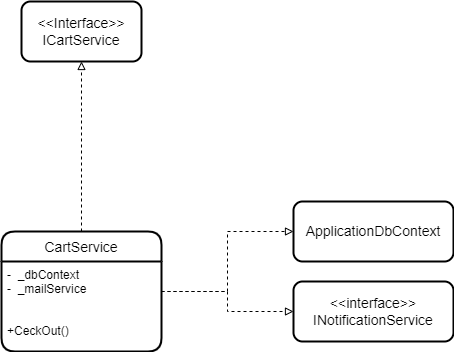

The diagram above was exported from draw.io. Its source (the exported page's mxGraphModel, read from the mxfile embedded in the PNG):
<mxGraphModel dx="1038" dy="489" grid="1" gridSize="10" guides="1" tooltips="1" connect="1" arrows="1" fold="1" page="1" pageScale="1" pageWidth="850" pageHeight="1100" math="0" shadow="0">
  <root>
    <mxCell id="0" />
    <mxCell id="1" parent="0" />
    <mxCell id="hbh7BT0_qXROW1y0GVf4-1" value="" style="edgeStyle=orthogonalEdgeStyle;rounded=0;orthogonalLoop=1;jettySize=auto;html=1;dashed=1;startArrow=none;startFill=0;endArrow=block;endFill=0;" parent="1" target="hbh7BT0_qXROW1y0GVf4-4" edge="1">
      <mxGeometry relative="1" as="geometry">
        <mxPoint x="228" y="320" as="sourcePoint" />
      </mxGeometry>
    </mxCell>
    <mxCell id="hbh7BT0_qXROW1y0GVf4-6" value="" style="edgeStyle=orthogonalEdgeStyle;rounded=0;orthogonalLoop=1;jettySize=auto;html=1;dashed=1;startArrow=none;startFill=0;endArrow=block;endFill=0;" parent="1" source="hbh7BT0_qXROW1y0GVf4-2" target="hbh7BT0_qXROW1y0GVf4-5" edge="1">
      <mxGeometry relative="1" as="geometry" />
    </mxCell>
    <mxCell id="hbh7BT0_qXROW1y0GVf4-9" value="" style="edgeStyle=orthogonalEdgeStyle;rounded=0;orthogonalLoop=1;jettySize=auto;html=1;dashed=1;startArrow=none;startFill=0;endArrow=block;endFill=0;" parent="1" source="hbh7BT0_qXROW1y0GVf4-2" target="hbh7BT0_qXROW1y0GVf4-8" edge="1">
      <mxGeometry relative="1" as="geometry" />
    </mxCell>
    <mxCell id="hbh7BT0_qXROW1y0GVf4-2" value="CartService" style="swimlane;childLayout=stackLayout;horizontal=1;startSize=30;horizontalStack=0;rounded=1;fontSize=14;fontStyle=0;strokeWidth=2;resizeParent=0;resizeLast=1;shadow=0;dashed=0;align=center;" parent="1" vertex="1">
      <mxGeometry x="148" y="320" width="160" height="120" as="geometry" />
    </mxCell>
    <mxCell id="hbh7BT0_qXROW1y0GVf4-3" value="-  _dbContext&#10;-  _mailService&#10;&#10;&#10;+CeckOut()" style="align=left;strokeColor=none;fillColor=none;spacingLeft=4;fontSize=12;verticalAlign=top;resizable=0;rotatable=0;part=1;" parent="hbh7BT0_qXROW1y0GVf4-2" vertex="1">
      <mxGeometry y="30" width="160" height="90" as="geometry" />
    </mxCell>
    <mxCell id="hbh7BT0_qXROW1y0GVf4-7" value="&#10;&#10;&#10;" style="align=left;strokeColor=none;fillColor=none;spacingLeft=4;fontSize=12;verticalAlign=top;resizable=0;rotatable=0;part=1;" parent="hbh7BT0_qXROW1y0GVf4-2" vertex="1">
      <mxGeometry y="120" width="160" as="geometry" />
    </mxCell>
    <mxCell id="hbh7BT0_qXROW1y0GVf4-4" value="&amp;lt;&amp;lt;Interface&amp;gt;&amp;gt;&lt;br&gt;ICartService" style="whiteSpace=wrap;html=1;fontSize=14;fontStyle=0;startSize=30;rounded=1;strokeWidth=2;shadow=0;dashed=0;" parent="1" vertex="1">
      <mxGeometry x="168" y="90" width="120" height="60" as="geometry" />
    </mxCell>
    <mxCell id="hbh7BT0_qXROW1y0GVf4-5" value="ApplicationDbContext" style="whiteSpace=wrap;html=1;fontSize=14;fontStyle=0;startSize=30;rounded=1;strokeWidth=2;shadow=0;dashed=0;" parent="1" vertex="1">
      <mxGeometry x="440" y="290" width="160" height="60" as="geometry" />
    </mxCell>
    <mxCell id="hbh7BT0_qXROW1y0GVf4-8" value="&amp;lt;&amp;lt;interface&amp;gt;&amp;gt;&lt;br&gt;INotificationService" style="whiteSpace=wrap;html=1;fontSize=14;fontStyle=0;startSize=30;rounded=1;strokeWidth=2;shadow=0;dashed=0;" parent="1" vertex="1">
      <mxGeometry x="440" y="370" width="160" height="60" as="geometry" />
    </mxCell>
  </root>
</mxGraphModel>